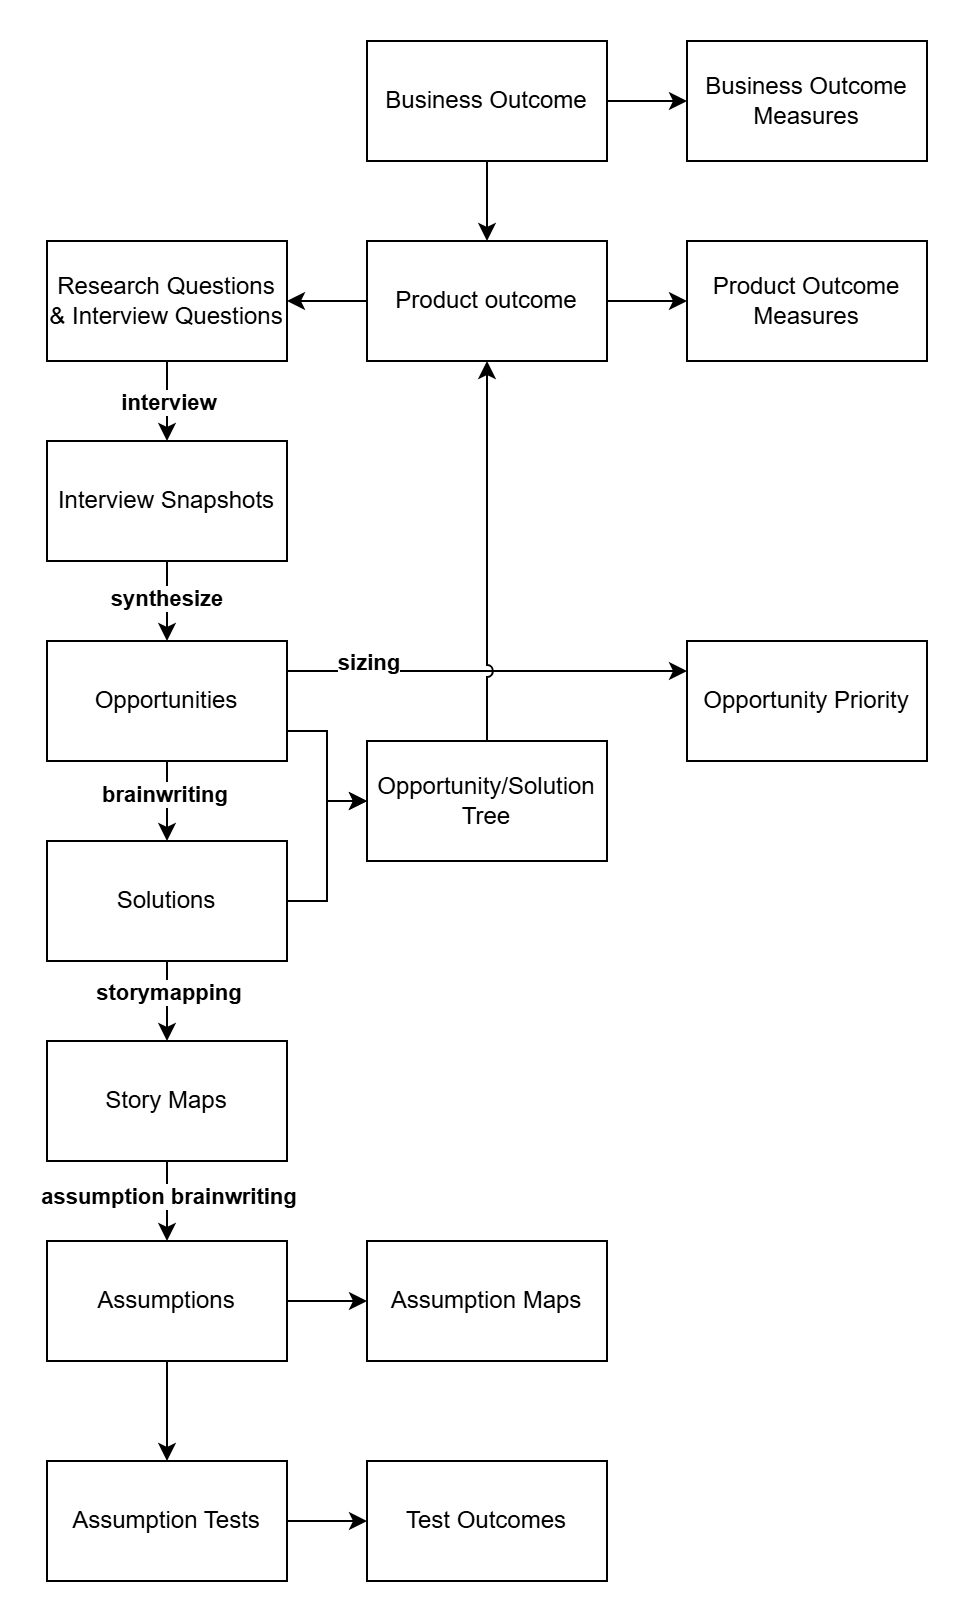

The diagram above was exported from draw.io. Its source (the exported page's mxGraphModel, read from the mxfile embedded in the PNG):
<mxGraphModel dx="464" dy="776" grid="1" gridSize="10" guides="1" tooltips="1" connect="1" arrows="1" fold="1" page="1" pageScale="1" pageWidth="850" pageHeight="1100" math="0" shadow="0">
  <root>
    <mxCell id="0" />
    <mxCell id="1" parent="0" />
    <mxCell id="IWvIYsl-9Td9qNGgI6FY-9" style="edgeStyle=orthogonalEdgeStyle;rounded=0;orthogonalLoop=1;jettySize=auto;html=1;exitX=0.5;exitY=1;exitDx=0;exitDy=0;entryX=0.5;entryY=0;entryDx=0;entryDy=0;" parent="1" source="IWvIYsl-9Td9qNGgI6FY-1" target="IWvIYsl-9Td9qNGgI6FY-2" edge="1">
      <mxGeometry relative="1" as="geometry" />
    </mxCell>
    <mxCell id="IWvIYsl-9Td9qNGgI6FY-48" value="synthesize" style="edgeLabel;html=1;align=center;verticalAlign=middle;resizable=0;points=[];fontStyle=1" parent="IWvIYsl-9Td9qNGgI6FY-9" connectable="0" vertex="1">
      <mxGeometry x="-0.1" y="-1" relative="1" as="geometry">
        <mxPoint as="offset" />
      </mxGeometry>
    </mxCell>
    <mxCell id="IWvIYsl-9Td9qNGgI6FY-1" value="Interview Snapshots" style="rounded=0;whiteSpace=wrap;html=1;" parent="1" vertex="1">
      <mxGeometry x="40" y="220" width="120" height="60" as="geometry" />
    </mxCell>
    <mxCell id="IWvIYsl-9Td9qNGgI6FY-8" style="edgeStyle=orthogonalEdgeStyle;rounded=0;orthogonalLoop=1;jettySize=auto;html=1;exitX=1;exitY=0.75;exitDx=0;exitDy=0;entryX=0;entryY=0.5;entryDx=0;entryDy=0;" parent="1" source="IWvIYsl-9Td9qNGgI6FY-2" target="IWvIYsl-9Td9qNGgI6FY-6" edge="1">
      <mxGeometry relative="1" as="geometry" />
    </mxCell>
    <mxCell id="IWvIYsl-9Td9qNGgI6FY-11" style="edgeStyle=orthogonalEdgeStyle;rounded=0;orthogonalLoop=1;jettySize=auto;html=1;exitX=0.5;exitY=1;exitDx=0;exitDy=0;entryX=0.5;entryY=0;entryDx=0;entryDy=0;" parent="1" source="IWvIYsl-9Td9qNGgI6FY-2" target="IWvIYsl-9Td9qNGgI6FY-3" edge="1">
      <mxGeometry relative="1" as="geometry" />
    </mxCell>
    <mxCell id="IWvIYsl-9Td9qNGgI6FY-46" value="brainwriting" style="edgeLabel;html=1;align=center;verticalAlign=middle;resizable=0;points=[];fontStyle=1" parent="IWvIYsl-9Td9qNGgI6FY-11" connectable="0" vertex="1">
      <mxGeometry x="-0.2" y="-2" relative="1" as="geometry">
        <mxPoint as="offset" />
      </mxGeometry>
    </mxCell>
    <mxCell id="IWvIYsl-9Td9qNGgI6FY-31" style="edgeStyle=orthogonalEdgeStyle;rounded=0;orthogonalLoop=1;jettySize=auto;html=1;exitX=1;exitY=0.25;exitDx=0;exitDy=0;entryX=0;entryY=0.25;entryDx=0;entryDy=0;jumpStyle=arc;" parent="1" source="IWvIYsl-9Td9qNGgI6FY-2" target="IWvIYsl-9Td9qNGgI6FY-30" edge="1">
      <mxGeometry relative="1" as="geometry" />
    </mxCell>
    <mxCell id="IWvIYsl-9Td9qNGgI6FY-32" value="sizing" style="edgeLabel;html=1;align=center;verticalAlign=middle;resizable=0;points=[];fontStyle=1" parent="IWvIYsl-9Td9qNGgI6FY-31" connectable="0" vertex="1">
      <mxGeometry x="-0.5818" y="1" relative="1" as="geometry">
        <mxPoint x="-2" y="-4" as="offset" />
      </mxGeometry>
    </mxCell>
    <mxCell id="IWvIYsl-9Td9qNGgI6FY-2" value="Opportunities" style="rounded=0;whiteSpace=wrap;html=1;" parent="1" vertex="1">
      <mxGeometry x="40" y="320" width="120" height="60" as="geometry" />
    </mxCell>
    <mxCell id="IWvIYsl-9Td9qNGgI6FY-7" style="edgeStyle=orthogonalEdgeStyle;rounded=0;orthogonalLoop=1;jettySize=auto;html=1;exitX=1;exitY=0.5;exitDx=0;exitDy=0;entryX=0;entryY=0.5;entryDx=0;entryDy=0;" parent="1" source="IWvIYsl-9Td9qNGgI6FY-3" target="IWvIYsl-9Td9qNGgI6FY-6" edge="1">
      <mxGeometry relative="1" as="geometry" />
    </mxCell>
    <mxCell id="IWvIYsl-9Td9qNGgI6FY-14" style="edgeStyle=orthogonalEdgeStyle;rounded=0;orthogonalLoop=1;jettySize=auto;html=1;exitX=0.5;exitY=1;exitDx=0;exitDy=0;entryX=0.5;entryY=0;entryDx=0;entryDy=0;" parent="1" source="IWvIYsl-9Td9qNGgI6FY-3" target="IWvIYsl-9Td9qNGgI6FY-13" edge="1">
      <mxGeometry relative="1" as="geometry" />
    </mxCell>
    <mxCell id="IWvIYsl-9Td9qNGgI6FY-15" value="&lt;b&gt;storymapping&lt;/b&gt;" style="edgeLabel;html=1;align=center;verticalAlign=middle;resizable=0;points=[];" parent="IWvIYsl-9Td9qNGgI6FY-14" connectable="0" vertex="1">
      <mxGeometry x="-0.0333" relative="1" as="geometry">
        <mxPoint y="-4" as="offset" />
      </mxGeometry>
    </mxCell>
    <mxCell id="IWvIYsl-9Td9qNGgI6FY-3" value="Solutions" style="rounded=0;whiteSpace=wrap;html=1;" parent="1" vertex="1">
      <mxGeometry x="40" y="420" width="120" height="60" as="geometry" />
    </mxCell>
    <mxCell id="IWvIYsl-9Td9qNGgI6FY-20" style="edgeStyle=orthogonalEdgeStyle;rounded=0;orthogonalLoop=1;jettySize=auto;html=1;exitX=0.5;exitY=1;exitDx=0;exitDy=0;entryX=0.5;entryY=0;entryDx=0;entryDy=0;" parent="1" source="IWvIYsl-9Td9qNGgI6FY-4" target="IWvIYsl-9Td9qNGgI6FY-5" edge="1">
      <mxGeometry relative="1" as="geometry" />
    </mxCell>
    <mxCell id="IWvIYsl-9Td9qNGgI6FY-57" style="edgeStyle=orthogonalEdgeStyle;rounded=0;orthogonalLoop=1;jettySize=auto;html=1;exitX=1;exitY=0.5;exitDx=0;exitDy=0;entryX=0;entryY=0.5;entryDx=0;entryDy=0;" parent="1" source="IWvIYsl-9Td9qNGgI6FY-4" target="IWvIYsl-9Td9qNGgI6FY-22" edge="1">
      <mxGeometry relative="1" as="geometry" />
    </mxCell>
    <mxCell id="IWvIYsl-9Td9qNGgI6FY-4" value="Assumptions" style="rounded=0;whiteSpace=wrap;html=1;" parent="1" vertex="1">
      <mxGeometry x="40" y="620" width="120" height="60" as="geometry" />
    </mxCell>
    <mxCell id="IWvIYsl-9Td9qNGgI6FY-59" style="edgeStyle=orthogonalEdgeStyle;rounded=0;orthogonalLoop=1;jettySize=auto;html=1;exitX=1;exitY=0.5;exitDx=0;exitDy=0;entryX=0;entryY=0.5;entryDx=0;entryDy=0;" parent="1" source="IWvIYsl-9Td9qNGgI6FY-5" target="IWvIYsl-9Td9qNGgI6FY-58" edge="1">
      <mxGeometry relative="1" as="geometry" />
    </mxCell>
    <mxCell id="IWvIYsl-9Td9qNGgI6FY-5" value="Assumption Tests" style="rounded=0;whiteSpace=wrap;html=1;" parent="1" vertex="1">
      <mxGeometry x="40" y="730" width="120" height="60" as="geometry" />
    </mxCell>
    <mxCell id="IWvIYsl-9Td9qNGgI6FY-40" style="edgeStyle=orthogonalEdgeStyle;rounded=0;orthogonalLoop=1;jettySize=auto;html=1;exitX=0.5;exitY=0;exitDx=0;exitDy=0;entryX=0.5;entryY=1;entryDx=0;entryDy=0;jumpStyle=arc;" parent="1" source="IWvIYsl-9Td9qNGgI6FY-6" target="IWvIYsl-9Td9qNGgI6FY-34" edge="1">
      <mxGeometry relative="1" as="geometry" />
    </mxCell>
    <mxCell id="IWvIYsl-9Td9qNGgI6FY-6" value="Opportunity/Solution Tree" style="rounded=0;whiteSpace=wrap;html=1;" parent="1" vertex="1">
      <mxGeometry x="200" y="370" width="120" height="60" as="geometry" />
    </mxCell>
    <mxCell id="IWvIYsl-9Td9qNGgI6FY-55" style="edgeStyle=orthogonalEdgeStyle;rounded=0;orthogonalLoop=1;jettySize=auto;html=1;exitX=0.5;exitY=1;exitDx=0;exitDy=0;entryX=0.5;entryY=0;entryDx=0;entryDy=0;" parent="1" source="IWvIYsl-9Td9qNGgI6FY-13" target="IWvIYsl-9Td9qNGgI6FY-4" edge="1">
      <mxGeometry relative="1" as="geometry" />
    </mxCell>
    <mxCell id="IWvIYsl-9Td9qNGgI6FY-56" value="&lt;b&gt;assumption brainwriting&lt;/b&gt;" style="edgeLabel;html=1;align=center;verticalAlign=middle;resizable=0;points=[];" parent="IWvIYsl-9Td9qNGgI6FY-55" connectable="0" vertex="1">
      <mxGeometry x="-0.15" relative="1" as="geometry">
        <mxPoint as="offset" />
      </mxGeometry>
    </mxCell>
    <mxCell id="IWvIYsl-9Td9qNGgI6FY-13" value="Story Maps" style="rounded=0;whiteSpace=wrap;html=1;" parent="1" vertex="1">
      <mxGeometry x="40" y="520" width="120" height="60" as="geometry" />
    </mxCell>
    <mxCell id="IWvIYsl-9Td9qNGgI6FY-22" value="Assumption Maps" style="rounded=0;whiteSpace=wrap;html=1;" parent="1" vertex="1">
      <mxGeometry x="200" y="620" width="120" height="60" as="geometry" />
    </mxCell>
    <mxCell id="IWvIYsl-9Td9qNGgI6FY-30" value="Opportunity Priority" style="rounded=0;whiteSpace=wrap;html=1;" parent="1" vertex="1">
      <mxGeometry x="360" y="320" width="120" height="60" as="geometry" />
    </mxCell>
    <mxCell id="IWvIYsl-9Td9qNGgI6FY-51" style="edgeStyle=orthogonalEdgeStyle;rounded=0;orthogonalLoop=1;jettySize=auto;html=1;exitX=1;exitY=0.5;exitDx=0;exitDy=0;entryX=0;entryY=0.5;entryDx=0;entryDy=0;" parent="1" source="IWvIYsl-9Td9qNGgI6FY-33" target="IWvIYsl-9Td9qNGgI6FY-44" edge="1">
      <mxGeometry relative="1" as="geometry" />
    </mxCell>
    <mxCell id="IWvIYsl-9Td9qNGgI6FY-52" style="edgeStyle=orthogonalEdgeStyle;rounded=0;orthogonalLoop=1;jettySize=auto;html=1;exitX=0.5;exitY=1;exitDx=0;exitDy=0;entryX=0.5;entryY=0;entryDx=0;entryDy=0;" parent="1" source="IWvIYsl-9Td9qNGgI6FY-33" target="IWvIYsl-9Td9qNGgI6FY-34" edge="1">
      <mxGeometry relative="1" as="geometry" />
    </mxCell>
    <mxCell id="IWvIYsl-9Td9qNGgI6FY-33" value="Business Outcome" style="rounded=0;whiteSpace=wrap;html=1;" parent="1" vertex="1">
      <mxGeometry x="200" y="20" width="120" height="60" as="geometry" />
    </mxCell>
    <mxCell id="IWvIYsl-9Td9qNGgI6FY-39" style="edgeStyle=orthogonalEdgeStyle;rounded=0;orthogonalLoop=1;jettySize=auto;html=1;exitX=0;exitY=0.5;exitDx=0;exitDy=0;entryX=1;entryY=0.5;entryDx=0;entryDy=0;" parent="1" source="IWvIYsl-9Td9qNGgI6FY-34" target="IWvIYsl-9Td9qNGgI6FY-35" edge="1">
      <mxGeometry relative="1" as="geometry">
        <mxPoint x="480" y="240" as="targetPoint" />
      </mxGeometry>
    </mxCell>
    <mxCell id="IWvIYsl-9Td9qNGgI6FY-50" style="edgeStyle=orthogonalEdgeStyle;rounded=0;orthogonalLoop=1;jettySize=auto;html=1;exitX=1;exitY=0.5;exitDx=0;exitDy=0;entryX=0;entryY=0.5;entryDx=0;entryDy=0;" parent="1" source="IWvIYsl-9Td9qNGgI6FY-34" target="IWvIYsl-9Td9qNGgI6FY-42" edge="1">
      <mxGeometry relative="1" as="geometry" />
    </mxCell>
    <mxCell id="IWvIYsl-9Td9qNGgI6FY-34" value="Product outcome" style="rounded=0;whiteSpace=wrap;html=1;" parent="1" vertex="1">
      <mxGeometry x="200" y="120" width="120" height="60" as="geometry" />
    </mxCell>
    <mxCell id="IWvIYsl-9Td9qNGgI6FY-37" style="edgeStyle=orthogonalEdgeStyle;rounded=0;orthogonalLoop=1;jettySize=auto;html=1;exitX=0.5;exitY=1;exitDx=0;exitDy=0;entryX=0.5;entryY=0;entryDx=0;entryDy=0;" parent="1" source="IWvIYsl-9Td9qNGgI6FY-35" target="IWvIYsl-9Td9qNGgI6FY-1" edge="1">
      <mxGeometry relative="1" as="geometry" />
    </mxCell>
    <mxCell id="IWvIYsl-9Td9qNGgI6FY-47" value="&lt;b&gt;interview&lt;/b&gt;" style="edgeLabel;html=1;align=center;verticalAlign=middle;resizable=0;points=[];" parent="IWvIYsl-9Td9qNGgI6FY-37" connectable="0" vertex="1">
      <mxGeometry x="0.1429" relative="1" as="geometry">
        <mxPoint y="-3" as="offset" />
      </mxGeometry>
    </mxCell>
    <mxCell id="IWvIYsl-9Td9qNGgI6FY-35" value="&lt;div&gt;Research Questions&lt;/div&gt;&amp;amp; Interview Questions" style="rounded=0;whiteSpace=wrap;html=1;" parent="1" vertex="1">
      <mxGeometry x="40" y="120" width="120" height="60" as="geometry" />
    </mxCell>
    <mxCell id="IWvIYsl-9Td9qNGgI6FY-42" value="Product Outcome Measures" style="rounded=0;whiteSpace=wrap;html=1;" parent="1" vertex="1">
      <mxGeometry x="360" y="120" width="120" height="60" as="geometry" />
    </mxCell>
    <mxCell id="IWvIYsl-9Td9qNGgI6FY-44" value="Business Outcome Measures" style="rounded=0;whiteSpace=wrap;html=1;" parent="1" vertex="1">
      <mxGeometry x="360" y="20" width="120" height="60" as="geometry" />
    </mxCell>
    <mxCell id="IWvIYsl-9Td9qNGgI6FY-58" value="Test Outcomes" style="rounded=0;whiteSpace=wrap;html=1;" parent="1" vertex="1">
      <mxGeometry x="200" y="730" width="120" height="60" as="geometry" />
    </mxCell>
  </root>
</mxGraphModel>